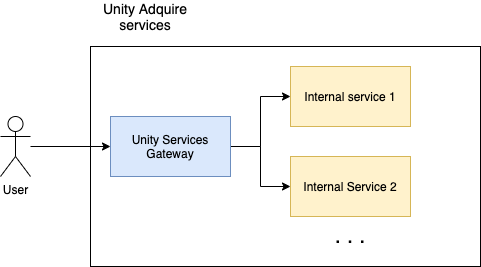

The diagram above was exported from draw.io. Its source (the exported page's mxGraphModel, read from the mxfile embedded in the PNG):
<mxGraphModel dx="1722" dy="662" grid="1" gridSize="10" guides="1" tooltips="1" connect="1" arrows="1" fold="1" page="1" pageScale="1" pageWidth="850" pageHeight="1100" math="0" shadow="0">
  <root>
    <mxCell id="0" />
    <mxCell id="1" parent="0" />
    <mxCell id="OxhXqz2gFhdPHac6yfQB-9" value="" style="rounded=0;whiteSpace=wrap;html=1;" vertex="1" parent="1">
      <mxGeometry x="220" y="200" width="390" height="220" as="geometry" />
    </mxCell>
    <mxCell id="OxhXqz2gFhdPHac6yfQB-3" value="" style="edgeStyle=orthogonalEdgeStyle;rounded=0;orthogonalLoop=1;jettySize=auto;html=1;" edge="1" parent="1" source="OxhXqz2gFhdPHac6yfQB-1" target="OxhXqz2gFhdPHac6yfQB-2">
      <mxGeometry relative="1" as="geometry" />
    </mxCell>
    <mxCell id="OxhXqz2gFhdPHac6yfQB-6" value="" style="edgeStyle=orthogonalEdgeStyle;rounded=0;orthogonalLoop=1;jettySize=auto;html=1;" edge="1" parent="1" source="OxhXqz2gFhdPHac6yfQB-1" target="OxhXqz2gFhdPHac6yfQB-5">
      <mxGeometry relative="1" as="geometry" />
    </mxCell>
    <mxCell id="OxhXqz2gFhdPHac6yfQB-1" value="Unity Services Gateway" style="rounded=0;whiteSpace=wrap;html=1;fillColor=#dae8fc;strokeColor=#6c8ebf;" vertex="1" parent="1">
      <mxGeometry x="240" y="270" width="120" height="60" as="geometry" />
    </mxCell>
    <mxCell id="OxhXqz2gFhdPHac6yfQB-2" value="Internal service 1" style="whiteSpace=wrap;html=1;rounded=0;strokeColor=#d6b656;fillColor=#fff2cc;" vertex="1" parent="1">
      <mxGeometry x="420" y="220" width="120" height="60" as="geometry" />
    </mxCell>
    <mxCell id="OxhXqz2gFhdPHac6yfQB-5" value="Internal Service 2" style="whiteSpace=wrap;html=1;rounded=0;strokeColor=#d6b656;fillColor=#fff2cc;" vertex="1" parent="1">
      <mxGeometry x="420" y="310" width="120" height="60" as="geometry" />
    </mxCell>
    <mxCell id="OxhXqz2gFhdPHac6yfQB-7" value="&lt;font style=&quot;font-size: 22px&quot;&gt;. . .&lt;/font&gt;" style="text;html=1;strokeColor=none;fillColor=none;align=center;verticalAlign=middle;whiteSpace=wrap;rounded=0;" vertex="1" parent="1">
      <mxGeometry x="460" y="379" width="40" height="20" as="geometry" />
    </mxCell>
    <mxCell id="OxhXqz2gFhdPHac6yfQB-17" style="edgeStyle=orthogonalEdgeStyle;rounded=0;orthogonalLoop=1;jettySize=auto;html=1;" edge="1" parent="1" source="OxhXqz2gFhdPHac6yfQB-10" target="OxhXqz2gFhdPHac6yfQB-1">
      <mxGeometry relative="1" as="geometry" />
    </mxCell>
    <mxCell id="OxhXqz2gFhdPHac6yfQB-10" value="User" style="shape=umlActor;verticalLabelPosition=bottom;verticalAlign=top;html=1;outlineConnect=0;" vertex="1" parent="1">
      <mxGeometry x="130" y="270" width="30" height="60" as="geometry" />
    </mxCell>
    <mxCell id="OxhXqz2gFhdPHac6yfQB-16" value="&lt;font style=&quot;font-size: 14px&quot;&gt;Unity Adquire services&lt;/font&gt;" style="text;html=1;strokeColor=none;fillColor=none;align=center;verticalAlign=middle;whiteSpace=wrap;rounded=0;" vertex="1" parent="1">
      <mxGeometry x="210" y="160" width="130" height="20" as="geometry" />
    </mxCell>
  </root>
</mxGraphModel>